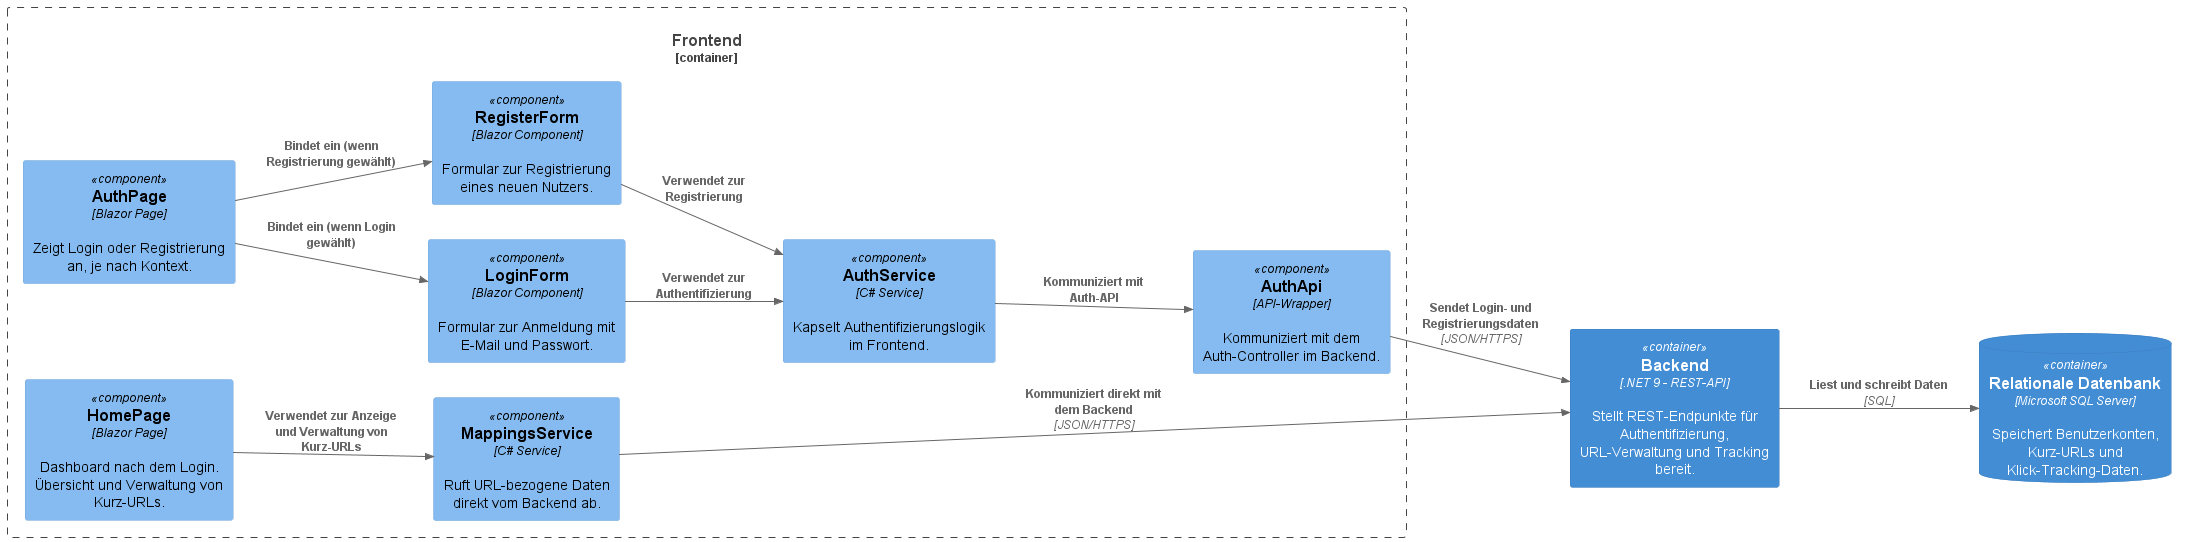

The diagram above was rendered by PlantUML. Its source (embedded in the PNG):
@startuml Komponentendiagramm Frontend

!include https://raw.githubusercontent.com/plantuml-stdlib/C4-PlantUML/master/C4_Component.puml

LAYOUT_LEFT_RIGHT()

' Externe Container
Container(backend, "Backend", ".NET 9 - REST-API", "Stellt REST-Endpunkte für Authentifizierung, URL-Verwaltung und Tracking bereit.")
ContainerDb(db, "Relationale Datenbank", "Microsoft SQL Server", "Speichert Benutzerkonten, Kurz-URLs und Klick-Tracking-Daten.")

Container_Boundary(frontend, "Frontend") {

    Component(authPage, "AuthPage", "Blazor Page", "Zeigt Login oder Registrierung an, je nach Kontext.")
    Component(loginForm, "LoginForm", "Blazor Component", "Formular zur Anmeldung mit E-Mail und Passwort.")
    Component(registerForm, "RegisterForm", "Blazor Component", "Formular zur Registrierung eines neuen Nutzers.")
    Component(homePage, "HomePage", "Blazor Page", "Dashboard nach dem Login. Übersicht und Verwaltung von Kurz-URLs.")

    Component(authService, "AuthService", "C# Service", "Kapselt Authentifizierungslogik im Frontend.")
    Component(mappingsService, "MappingsService", "C# Service", "Ruft URL-bezogene Daten direkt vom Backend ab.")
    
    Component(authApi, "AuthApi", "API-Wrapper", "Kommuniziert mit dem Auth-Controller im Backend.")

    ' Interne Beziehungen im Frontend
    Rel(authPage, loginForm, "Bindet ein (wenn Login gewählt)")
    Rel(authPage, registerForm, "Bindet ein (wenn Registrierung gewählt)")
    Rel(loginForm, authService, "Verwendet zur Authentifizierung")
    Rel(registerForm, authService, "Verwendet zur Registrierung")
    Rel(authService, authApi, "Kommuniziert mit Auth-API")

    Rel(homePage, mappingsService, "Verwendet zur Anzeige und Verwaltung von Kurz-URLs")
    Rel(mappingsService, backend, "Kommuniziert direkt mit dem Backend", "JSON/HTTPS")
}

' Externe Beziehungen
Rel(authApi, backend, "Sendet Login- und Registrierungsdaten", "JSON/HTTPS")
Rel(backend, db, "Liest und schreibt Daten", "SQL")

@enduml